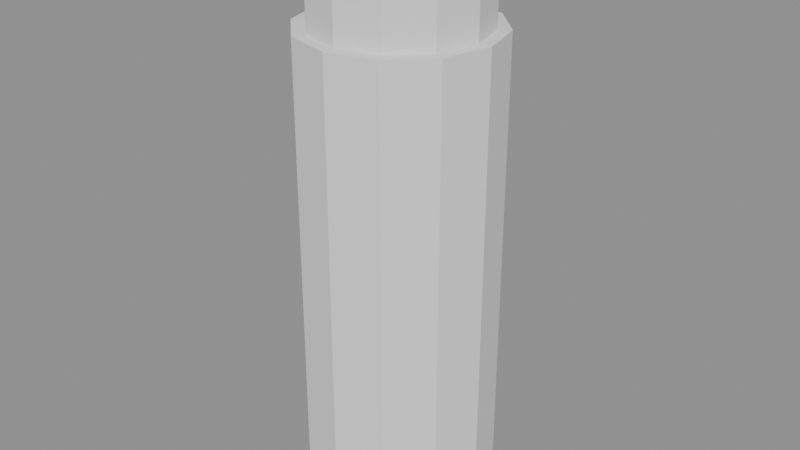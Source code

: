 # Source: SM_Item_InsectRepellent.blend  (saved by Blender 4.5.90; exported with 4.5.12 LTS)
import bpy
from mathutils import Matrix  # noqa: F401  (used for matrix-valued properties, if any)

bpy.ops.wm.read_factory_settings(use_empty=True)
scene = bpy.context.scene
scene.name = 'Scene'

# ---- materials (node trees are filled in below, after node groups)
mat_product_yellow = bpy.data.materials.new('product_yellow')
mat_product_green = bpy.data.materials.new('product_green')

# ---- material node trees

# ---- meshes
me_sm_item_insectrepellent = bpy.data.meshes.new('SM_Item_InsectRepellent')
me_sm_item_insectrepellent.from_pydata([(0.0, 0.09, 0.0), (0.0, 0.09, 0.45), (0.045, 0.07794, 0.0), (0.045, 0.07794, 0.45), (0.07794, 0.045, 0.0), (0.07794, 0.045, 0.45), (0.09, 0.0, 0.0), (0.09, 0.0, 0.45), (0.07794, -0.045, 0.0), (0.07794, -0.045, 0.45), (0.045, -0.07794, 0.0), (0.045, -0.07794, 0.45), (0.0, -0.09, 0.0), (0.0, -0.09, 0.45), (-0.045, -0.07794, 0.0), (-0.045, -0.07794, 0.45), (-0.07794, -0.045, 0.0), (-0.07794, -0.045, 0.45), (-0.09, 0.0, 0.0), (-0.09, 0.0, 0.45), (-0.07794, 0.045, 0.0), (-0.07794, 0.045, 0.45), (-0.045, 0.07794, 0.0), (-0.045, 0.07794, 0.45), (0.0, 0.078, 0.45), (0.0, 0.078, 0.54), (0.039, 0.06755, 0.45), (0.039, 0.06755, 0.54), (0.06755, 0.039, 0.45), (0.06755, 0.039, 0.54), (0.078, 0.0, 0.45), (0.078, 0.0, 0.54), (0.06755, -0.039, 0.45), (0.06755, -0.039, 0.54), (0.039, -0.06755, 0.45), (0.039, -0.06755, 0.54), (0.0, -0.078, 0.45), (0.0, -0.078, 0.54), (-0.039, -0.06755, 0.45), (-0.039, -0.06755, 0.54), (-0.06755, -0.039, 0.45), (-0.06755, -0.039, 0.54), (-0.078, 0.0, 0.45), (-0.078, 0.0, 0.54), (-0.06755, 0.039, 0.45), (-0.06755, 0.039, 0.54), (-0.039, 0.06755, 0.45), (-0.039, 0.06755, 0.54)], [], [(0, 1, 3, 2), (2, 3, 5, 4), (4, 5, 7, 6), (6, 7, 9, 8), (8, 9, 11, 10), (10, 11, 13, 12), (12, 13, 15, 14), (14, 15, 17, 16), (16, 17, 19, 18), (18, 19, 21, 20), (3, 1, 23, 21, 19, 17, 15, 13, 11, 9, 7, 5), (20, 21, 23, 22), (22, 23, 1, 0), (0, 2, 4, 6, 8, 10, 12, 14, 16, 18, 20, 22), (24, 25, 27, 26), (26, 27, 29, 28), (28, 29, 31, 30), (30, 31, 33, 32), (32, 33, 35, 34), (34, 35, 37, 36), (36, 37, 39, 38), (38, 39, 41, 40), (40, 41, 43, 42), (42, 43, 45, 44), (27, 25, 47, 45, 43, 41, 39, 37, 35, 33, 31, 29), (44, 45, 47, 46), (46, 47, 25, 24), (24, 26, 28, 30, 32, 34, 36, 38, 40, 42, 44, 46)])
me_sm_item_insectrepellent.polygons.foreach_set('material_index', [0, 0, 0, 0, 0, 0, 0, 0, 0, 0, 0, 0, 0, 0, 1, 1, 1, 1, 1, 1, 1, 1, 1, 1, 1, 1, 1, 1])
me_sm_item_insectrepellent.materials.append(mat_product_yellow)
me_sm_item_insectrepellent.materials.append(mat_product_green)
me_sm_item_insectrepellent.update()

# ---- objects
ob_sm_item_insectrepellent = bpy.data.objects.new('SM_Item_InsectRepellent', me_sm_item_insectrepellent)

# ---- transforms, parenting, visibility, modifiers, constraints
ob_sm_item_insectrepellent.location = (0.0, 0.0, 0.0)

# ---- collection membership
scene.collection.objects.link(ob_sm_item_insectrepellent)

# ---- scene / render settings (as saved in the file)
scene.frame_start = 1; scene.frame_end = 250; scene.frame_set(1)
scene.render.engine = 'BLENDER_EEVEE_NEXT'
bpy.context.view_layer.update()

# ---- added for rendering (the .blend has no active camera and no usable light): camera, sun + grey world if the file has none
cam_auto = bpy.data.cameras.new('AutoCamera')
cam_auto.lens = 50.0
cam_auto.sensor_width = 36.0
cam_auto.clip_end = 1000.0
ob_auto_camera = bpy.data.objects.new('AutoCamera', cam_auto)
scene.collection.objects.link(ob_auto_camera)
ob_auto_camera.location = (0.552352, -0.662823, 0.711882)
ob_auto_camera.rotation_euler = (1.09748, -7.21219e-08, 0.694738)
scene.camera = ob_auto_camera
light_auto_sun = bpy.data.lights.new('AutoSun', 'SUN')
light_auto_sun.energy = 3.0
light_auto_sun.angle = 0.0523599
ob_auto_sun = bpy.data.objects.new('AutoSun', light_auto_sun)
scene.collection.objects.link(ob_auto_sun)
ob_auto_sun.rotation_euler = (0.872665, 0.174533, 0.523599)
if scene.world is None:
    world_auto = bpy.data.worlds.new('AutoWorld')
    world_auto.color = (0.3, 0.3, 0.3)
    scene.world = world_auto
bpy.context.view_layer.update()
